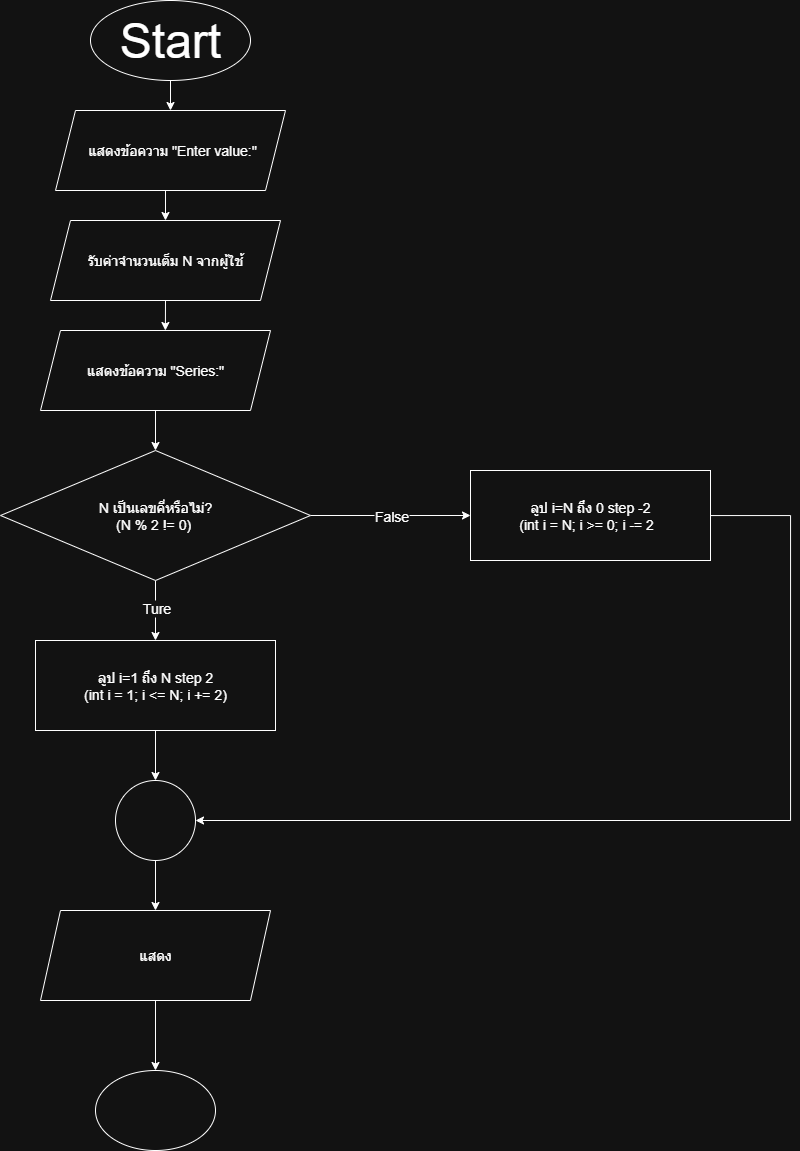

The diagram above was exported from draw.io. Its source (the exported page's mxGraphModel, read from the mxfile embedded in the PNG):
<mxGraphModel dx="2505" dy="928" grid="1" gridSize="10" guides="1" tooltips="1" connect="1" arrows="1" fold="1" page="1" pageScale="1" pageWidth="827" pageHeight="1169" math="0" shadow="0">
  <root>
    <mxCell id="0" />
    <mxCell id="1" parent="0" />
    <mxCell id="Rnil4EG21EdDYZHIKNdW-3" style="edgeStyle=orthogonalEdgeStyle;rounded=0;orthogonalLoop=1;jettySize=auto;html=1;exitX=0.5;exitY=1;exitDx=0;exitDy=0;entryX=0.5;entryY=0;entryDx=0;entryDy=0;" parent="1" source="Rnil4EG21EdDYZHIKNdW-1" target="Rnil4EG21EdDYZHIKNdW-2" edge="1">
      <mxGeometry relative="1" as="geometry" />
    </mxCell>
    <mxCell id="Rnil4EG21EdDYZHIKNdW-1" value="&lt;font style=&quot;font-size: 48px;&quot;&gt;Start&lt;/font&gt;" style="ellipse;whiteSpace=wrap;html=1;" parent="1" vertex="1">
      <mxGeometry x="30" y="60" width="160" height="80" as="geometry" />
    </mxCell>
    <mxCell id="Rnil4EG21EdDYZHIKNdW-6" style="edgeStyle=orthogonalEdgeStyle;rounded=0;orthogonalLoop=1;jettySize=auto;html=1;exitX=0.5;exitY=1;exitDx=0;exitDy=0;entryX=0.5;entryY=0;entryDx=0;entryDy=0;" parent="1" source="Rnil4EG21EdDYZHIKNdW-2" target="Rnil4EG21EdDYZHIKNdW-4" edge="1">
      <mxGeometry relative="1" as="geometry" />
    </mxCell>
    <mxCell id="Rnil4EG21EdDYZHIKNdW-2" value="&lt;font style=&quot;font-size: 14px;&quot;&gt;&amp;nbsp;แสดงข้อความ &quot;Enter value:&quot;&lt;/font&gt;" style="shape=parallelogram;perimeter=parallelogramPerimeter;whiteSpace=wrap;html=1;fixedSize=1;" parent="1" vertex="1">
      <mxGeometry x="-5" y="170" width="230" height="80" as="geometry" />
    </mxCell>
    <mxCell id="Rnil4EG21EdDYZHIKNdW-4" value="&lt;font style=&quot;font-size: 14px;&quot;&gt;รับค่าจำนวนเต็ม N จากผู้ใช้&lt;/font&gt;" style="shape=parallelogram;perimeter=parallelogramPerimeter;whiteSpace=wrap;html=1;fixedSize=1;" parent="1" vertex="1">
      <mxGeometry x="-10" y="280" width="230" height="80" as="geometry" />
    </mxCell>
    <mxCell id="Rnil4EG21EdDYZHIKNdW-9" style="edgeStyle=orthogonalEdgeStyle;rounded=0;orthogonalLoop=1;jettySize=auto;html=1;entryX=0.5;entryY=0;entryDx=0;entryDy=0;" parent="1" source="Rnil4EG21EdDYZHIKNdW-5" target="Rnil4EG21EdDYZHIKNdW-8" edge="1">
      <mxGeometry relative="1" as="geometry">
        <mxPoint x="95" y="500" as="targetPoint" />
      </mxGeometry>
    </mxCell>
    <mxCell id="Rnil4EG21EdDYZHIKNdW-5" value="&lt;font style=&quot;font-size: 14px;&quot;&gt;แสดงข้อความ &quot;Series:&quot;&lt;/font&gt;" style="shape=parallelogram;perimeter=parallelogramPerimeter;whiteSpace=wrap;html=1;fixedSize=1;" parent="1" vertex="1">
      <mxGeometry x="-20" y="390" width="230" height="80" as="geometry" />
    </mxCell>
    <mxCell id="Rnil4EG21EdDYZHIKNdW-7" style="edgeStyle=orthogonalEdgeStyle;rounded=0;orthogonalLoop=1;jettySize=auto;html=1;exitX=0.5;exitY=1;exitDx=0;exitDy=0;entryX=0.543;entryY=0;entryDx=0;entryDy=0;entryPerimeter=0;" parent="1" source="Rnil4EG21EdDYZHIKNdW-4" target="Rnil4EG21EdDYZHIKNdW-5" edge="1">
      <mxGeometry relative="1" as="geometry" />
    </mxCell>
    <mxCell id="Rnil4EG21EdDYZHIKNdW-12" style="edgeStyle=orthogonalEdgeStyle;rounded=0;orthogonalLoop=1;jettySize=auto;html=1;exitX=1;exitY=0.5;exitDx=0;exitDy=0;entryX=0;entryY=0.5;entryDx=0;entryDy=0;" parent="1" source="Rnil4EG21EdDYZHIKNdW-8" target="Rnil4EG21EdDYZHIKNdW-11" edge="1">
      <mxGeometry relative="1" as="geometry" />
    </mxCell>
    <mxCell id="Rnil4EG21EdDYZHIKNdW-15" value="&lt;font style=&quot;font-size: 14px;&quot;&gt;False&lt;/font&gt;" style="edgeLabel;html=1;align=center;verticalAlign=middle;resizable=0;points=[];" parent="Rnil4EG21EdDYZHIKNdW-12" vertex="1" connectable="0">
      <mxGeometry relative="1" as="geometry">
        <mxPoint as="offset" />
      </mxGeometry>
    </mxCell>
    <mxCell id="Rnil4EG21EdDYZHIKNdW-13" style="edgeStyle=orthogonalEdgeStyle;rounded=0;orthogonalLoop=1;jettySize=auto;html=1;exitX=0.5;exitY=1;exitDx=0;exitDy=0;entryX=0.5;entryY=0;entryDx=0;entryDy=0;" parent="1" source="Rnil4EG21EdDYZHIKNdW-8" target="Rnil4EG21EdDYZHIKNdW-10" edge="1">
      <mxGeometry relative="1" as="geometry" />
    </mxCell>
    <mxCell id="Rnil4EG21EdDYZHIKNdW-14" value="&lt;font style=&quot;font-size: 14px;&quot;&gt;Ture&lt;/font&gt;" style="edgeLabel;html=1;align=center;verticalAlign=middle;resizable=0;points=[];" parent="Rnil4EG21EdDYZHIKNdW-13" vertex="1" connectable="0">
      <mxGeometry x="-0.1" relative="1" as="geometry">
        <mxPoint as="offset" />
      </mxGeometry>
    </mxCell>
    <mxCell id="Rnil4EG21EdDYZHIKNdW-8" value="&lt;font style=&quot;font-size: 14px;&quot;&gt;N เป็นเลขคี่หรือไม่?&lt;/font&gt;&lt;div&gt;&lt;font style=&quot;font-size: 14px;&quot;&gt;(N % 2 != 0)&amp;nbsp;&lt;/font&gt;&lt;/div&gt;" style="rhombus;whiteSpace=wrap;html=1;" parent="1" vertex="1">
      <mxGeometry x="-60" y="510" width="310" height="130" as="geometry" />
    </mxCell>
    <mxCell id="Rnil4EG21EdDYZHIKNdW-17" style="edgeStyle=orthogonalEdgeStyle;rounded=0;orthogonalLoop=1;jettySize=auto;html=1;exitX=0.5;exitY=1;exitDx=0;exitDy=0;entryX=0.5;entryY=0;entryDx=0;entryDy=0;" parent="1" source="Rnil4EG21EdDYZHIKNdW-10" target="Rnil4EG21EdDYZHIKNdW-16" edge="1">
      <mxGeometry relative="1" as="geometry" />
    </mxCell>
    <mxCell id="Rnil4EG21EdDYZHIKNdW-10" value="&lt;font style=&quot;font-size: 14px;&quot;&gt;ลูป i=1 ถึง N step 2&lt;/font&gt;&lt;div&gt;&lt;font style=&quot;&quot;&gt;&lt;span style=&quot;font-size: 14px;&quot;&gt;(int i = 1; i &amp;lt;= N; i += 2)&lt;/span&gt;&lt;/font&gt;&lt;/div&gt;" style="rounded=0;whiteSpace=wrap;html=1;" parent="1" vertex="1">
      <mxGeometry x="-25" y="700" width="240" height="90" as="geometry" />
    </mxCell>
    <mxCell id="Rnil4EG21EdDYZHIKNdW-18" style="edgeStyle=orthogonalEdgeStyle;rounded=0;orthogonalLoop=1;jettySize=auto;html=1;entryX=1;entryY=0.5;entryDx=0;entryDy=0;" parent="1" source="Rnil4EG21EdDYZHIKNdW-11" target="Rnil4EG21EdDYZHIKNdW-16" edge="1">
      <mxGeometry relative="1" as="geometry">
        <Array as="points">
          <mxPoint x="730" y="575" />
          <mxPoint x="730" y="880" />
        </Array>
      </mxGeometry>
    </mxCell>
    <mxCell id="Rnil4EG21EdDYZHIKNdW-11" value="&lt;font style=&quot;font-size: 14px;&quot;&gt;ลูป i=N ถึง 0 step -2&lt;/font&gt;&lt;div&gt;&lt;font style=&quot;font-size: 14px;&quot;&gt;(int i = N; i &amp;gt;= 0; i -= 2&amp;nbsp;&amp;nbsp;&lt;/font&gt;&lt;/div&gt;" style="rounded=0;whiteSpace=wrap;html=1;" parent="1" vertex="1">
      <mxGeometry x="410" y="530" width="240" height="90" as="geometry" />
    </mxCell>
    <mxCell id="Rnil4EG21EdDYZHIKNdW-23" style="edgeStyle=orthogonalEdgeStyle;rounded=0;orthogonalLoop=1;jettySize=auto;html=1;entryX=0.5;entryY=0;entryDx=0;entryDy=0;" parent="1" source="Rnil4EG21EdDYZHIKNdW-16" target="Rnil4EG21EdDYZHIKNdW-22" edge="1">
      <mxGeometry relative="1" as="geometry" />
    </mxCell>
    <mxCell id="Rnil4EG21EdDYZHIKNdW-16" value="" style="ellipse;whiteSpace=wrap;html=1;" parent="1" vertex="1">
      <mxGeometry x="55" y="840" width="80" height="80" as="geometry" />
    </mxCell>
    <mxCell id="Rnil4EG21EdDYZHIKNdW-20" value="" style="ellipse;whiteSpace=wrap;html=1;" parent="1" vertex="1">
      <mxGeometry x="35" y="1130" width="120" height="80" as="geometry" />
    </mxCell>
    <mxCell id="Rnil4EG21EdDYZHIKNdW-24" style="edgeStyle=orthogonalEdgeStyle;rounded=0;orthogonalLoop=1;jettySize=auto;html=1;exitX=0.5;exitY=1;exitDx=0;exitDy=0;entryX=0.5;entryY=0;entryDx=0;entryDy=0;" parent="1" source="Rnil4EG21EdDYZHIKNdW-22" target="Rnil4EG21EdDYZHIKNdW-20" edge="1">
      <mxGeometry relative="1" as="geometry" />
    </mxCell>
    <mxCell id="Rnil4EG21EdDYZHIKNdW-22" value="&lt;font style=&quot;font-size: 14px;&quot;&gt;แสดง&lt;/font&gt;" style="shape=parallelogram;perimeter=parallelogramPerimeter;whiteSpace=wrap;html=1;fixedSize=1;" parent="1" vertex="1">
      <mxGeometry x="-20" y="970" width="230" height="90" as="geometry" />
    </mxCell>
  </root>
</mxGraphModel>